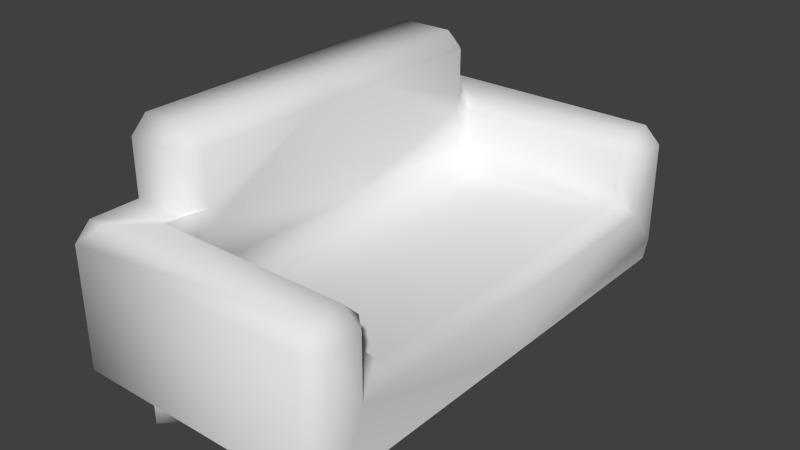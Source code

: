 # Source: Sofa.blend  (saved by Blender 4.0.36; exported with 4.5.12 LTS)
import bpy
from mathutils import Matrix  # noqa: F401  (used for matrix-valued properties, if any)

bpy.ops.wm.read_factory_settings(use_empty=True)
scene = bpy.context.scene
scene.name = 'Scene'

# ---- collections
col_collection_1 = bpy.data.collections.new('Collection 1'); scene.collection.children.link(col_collection_1)

# ---- world
world_world = bpy.data.worlds.new('World'); scene.world = world_world
world_world.color = (0.05088, 0.05088, 0.05088)
world_world.use_sun_shadow = False
world_world.sun_shadow_jitter_overblur = 0.0
world_world.cycles.sampling_method = 'MANUAL'
world_world.cycles.sample_map_resolution = 256

# ---- meshes
me_cube = bpy.data.meshes.new('Cube')
me_cube.from_pydata([(-1.728, -2.603, -1.0), (-1.728, -1.914, 0.4311), (1.0, -2.433, -0.8069), (0.8301, -2.603, -1.0), (1.0, -2.346, -1.0), (1.0, -2.073, -0.397), (0.8301, -2.603, 0.2612), (1.0, -2.433, 0.2612), (0.8301, -2.433, 0.4311), (-1.18, -2.084, 0.4311), (-1.0, -1.914, 0.2612), (-1.0, -1.68, 0.3518), (-1.0, -1.744, 0.498), (-1.17, -1.914, 0.4311), (0.8301, -2.084, 0.4311), (1.0, -2.073, 0.2612), (0.8301, -1.914, 0.2612), (-1.728, -2.603, 0.2612), (-1.549, -2.433, 0.4311), (-1.728, -2.433, 0.4311), (-1.0, -1.744, 1.015), (-1.17, -1.744, 1.185), (-1.17, -1.914, 1.015), (-1.728, -1.914, 1.015), (-1.728, -1.744, 1.185), (-1.0, -0.4316, 1.015), (-1.195, -2.125, -0.9353), (-1.195, -2.125, -1.455), (0.5058, -2.125, -1.455), (0.5058, -2.125, -0.9353), (0.6401, -2.259, -1.455), (0.6401, -2.259, -0.9353), (0.5058, -2.393, -1.455), (0.5058, -2.393, -0.9353), (0.3715, -2.259, -1.455), (0.3715, -2.259, -0.9353), (-1.06, -2.259, -1.455), (-1.06, -2.259, -0.9353), (-1.195, -2.393, -1.455), (-1.195, -2.393, -0.9353), (-1.329, -2.259, -1.455), (-1.329, -2.259, -0.9353), (-0.824, -1.738, -0.3275), (-1.0, -1.914, -0.04099), (0.8301, -1.738, -0.217), (0.8301, -1.914, -0.04099), (0.9319, -2.009, -0.3248), (1.0, 0.0, -1.0), (-1.728, 2.603, -1.0), (-1.728, 1.914, 0.4311), (-1.728, 0.0, 1.185), (1.0, 2.433, -0.8069), (0.8301, 2.603, -1.0), (1.0, 2.346, -1.0), (1.0, 2.073, -0.397), (0.8301, 0.0, -0.2658), (1.0, 0.0, -0.397), (0.8301, 2.603, 0.2612), (1.0, 2.433, 0.2612), (0.8301, 2.433, 0.4311), (-1.18, 2.084, 0.4311), (-1.0, 1.914, 0.2612), (-1.0, 1.68, 0.3518), (-1.0, 1.744, 0.498), (-1.17, 1.914, 0.4311), (0.8301, 2.084, 0.4311), (1.0, 2.073, 0.2612), (0.8301, 1.914, 0.2612), (-1.728, 2.603, 0.2612), (-1.549, 2.433, 0.4311), (-1.728, 2.433, 0.4311), (-1.0, 1.744, 1.015), (-1.17, 1.744, 1.185), (-1.17, 1.914, 1.015), (-1.728, 1.914, 1.015), (-1.728, 1.744, 1.185), (-1.17, 0.0, 1.185), (-1.0, 0.4316, 1.015), (-1.0, 0.0, 1.015), (-1.195, 2.125, -0.9353), (-1.195, 2.125, -1.455), (0.5058, 2.125, -1.455), (0.5058, 2.125, -0.9353), (0.6401, 2.259, -1.455), (0.6401, 2.259, -0.9353), (0.5058, 2.393, -1.455), (0.5058, 2.393, -0.9353), (0.3715, 2.259, -1.455), (0.3715, 2.259, -0.9353), (-1.06, 2.259, -1.455), (-1.06, 2.259, -0.9353), (-1.195, 2.393, -1.455), (-1.195, 2.393, -0.9353), (-1.329, 2.259, -1.455), (-1.329, 2.259, -0.9353), (-1.728, 0.0, -1.0), (-0.824, 1.738, -0.3275), (-1.0, 1.914, -0.04099), (-1.0, 0.0, -0.04099), (-0.824, 0.0, -0.3763), (0.8301, 1.738, -0.217), (0.8301, 1.914, -0.04099), (0.9319, 2.009, -0.3248)], [], [(8, 14, 9, 18), (9, 13, 1, 19, 18), (17, 0, 3, 6), (45, 43, 10, 16), (44, 55, 99, 42), (78, 25, 98), (55, 44, 46, 5, 56), (1, 13, 22, 23), (24, 21, 76, 50), (20, 12, 25), (5, 15, 7, 2), (2, 3, 4), (6, 7, 8), (10, 11, 12), (9, 10, 12, 13), (14, 15, 16), (17, 18, 19), (20, 21, 22), (76, 25, 78), (15, 5, 46, 45, 16), (7, 15, 14, 8), (16, 10, 9, 14), (8, 18, 17, 6), (2, 7, 6, 3), (23, 22, 21, 24), (12, 20, 22, 13), (20, 25, 76, 21), (56, 5, 2, 4, 47), (38, 39, 41, 40), (36, 37, 39, 38), (28, 29, 31, 30), (27, 36, 38, 40), (27, 26, 37, 36), (30, 31, 33, 32), (31, 29, 35, 33), (34, 35, 29, 28), (32, 33, 35, 34), (40, 41, 26, 27), (37, 26, 41, 39), (28, 30, 32, 34), (19, 1, 23, 24, 50, 95, 0, 17), (11, 98, 25, 12), (44, 45, 46), (98, 43, 42, 99), (43, 45, 44, 42), (43, 98, 11, 10), (59, 69, 60, 65), (60, 69, 70, 49, 64), (68, 57, 52, 48), (101, 67, 61, 97), (100, 96, 99, 55), (78, 98, 77), (55, 56, 54, 102, 100), (49, 74, 73, 64), (75, 50, 76, 72), (71, 77, 63), (54, 51, 58, 66), (51, 53, 52), (57, 59, 58), (61, 63, 62), (60, 64, 63, 61), (65, 67, 66), (68, 70, 69), (71, 73, 72), (76, 78, 77), (66, 67, 101, 102, 54), (58, 59, 65, 66), (67, 65, 60, 61), (59, 57, 68, 69), (51, 52, 57, 58), (74, 75, 72, 73), (63, 64, 73, 71), (71, 72, 76, 77), (56, 47, 53, 51, 54), (91, 93, 94, 92), (89, 91, 92, 90), (81, 83, 84, 82), (80, 93, 91, 89), (80, 89, 90, 79), (83, 85, 86, 84), (84, 86, 88, 82), (87, 81, 82, 88), (85, 87, 88, 86), (93, 80, 79, 94), (90, 92, 94, 79), (81, 87, 85, 83), (70, 68, 48, 95, 50, 75, 74, 49), (62, 63, 77, 98), (100, 102, 101), (98, 99, 96, 97), (97, 96, 100, 101), (97, 61, 62, 98)])
me_cube.polygons.foreach_set('use_smooth', [True] * 92)
_uv = me_cube.uv_layers.new(name='UVMap')
_uv.uv.foreach_set('vector', [0.2068, 0.2012, 0.2272, 0.1978, 0.2664, 0.3979, 0.2194, 0.4402, 0.2664, 0.3979, 0.2882, 0.4015, 0.2669, 0.4679, 0.2173, 0.4592, 0.2194, 0.4402, 0.1917, 0.4581, 0.001781, 0.4307, 0.1133, 0.05758, 0.187, 0.1966, 0.2584, 0.1605, 0.3151, 0.3317, 0.2945, 0.3642, 0.2404, 0.1905, 0.2821, 0.1413, 0.5013, 0.1152, 0.5026, 0.3106, 0.3317, 0.3088, 0.5034, 0.4371, 0.4613, 0.4372, 0.5027, 0.337, 0.5013, 0.1152, 0.2821, 0.1413, 0.2443, 0.1246, 0.2334, 0.1129, 0.5012, 0.08605, 0.2669, 0.4679, 0.2882, 0.4015, 0.3315, 0.4531, 0.3097, 0.4945, 0.331, 0.5057, 0.3487, 0.4611, 0.5035, 0.4604, 0.5039, 0.5186, 0.3475, 0.4424, 0.3212, 0.396, 0.4613, 0.4372, 0.2334, 0.1129, 0.2273, 0.1836, 0.2047, 0.1851, 0.1609, 0.07159, 0.1609, 0.07159, 0.1133, 0.05758, 0.1622, 0.0378, 0.187, 0.1966, 0.2047, 0.1851, 0.2068, 0.2012, 0.2945, 0.3642, 0.3267, 0.3808, 0.3212, 0.396, 0.2664, 0.3979, 0.2945, 0.3642, 0.3212, 0.396, 0.2882, 0.4015, 0.2272, 0.1978, 0.2273, 0.1836, 0.2404, 0.1905, 0.1917, 0.4581, 0.2194, 0.4402, 0.2173, 0.4592, 0.3475, 0.4424, 0.3487, 0.4611, 0.3315, 0.4531, 0.5035, 0.4604, 0.4613, 0.4372, 0.5034, 0.4371, 0.2273, 0.1836, 0.2334, 0.1129, 0.2443, 0.1246, 0.2584, 0.1605, 0.2404, 0.1905, 0.2047, 0.1851, 0.2273, 0.1836, 0.2272, 0.1978, 0.2068, 0.2012, 0.2404, 0.1905, 0.2945, 0.3642, 0.2664, 0.3979, 0.2272, 0.1978, 0.2068, 0.2012, 0.2194, 0.4402, 0.1917, 0.4581, 0.187, 0.1966, 0.1609, 0.07159, 0.2047, 0.1851, 0.187, 0.1966, 0.1133, 0.05758, 0.3097, 0.4945, 0.3315, 0.4531, 0.3487, 0.4611, 0.331, 0.5057, 0.3212, 0.396, 0.3475, 0.4424, 0.3315, 0.4531, 0.2882, 0.4015, 0.3475, 0.4424, 0.4613, 0.4372, 0.5035, 0.4604, 0.3487, 0.4611, 0.5012, 0.08605, 0.2334, 0.1129, 0.1609, 0.07159, 0.1622, 0.0378, 0.5006, 0.004453, 0.4519, 0.7863, 0.5144, 0.7502, 0.524, 0.7669, 0.4615, 0.803, 0.3798, 0.8056, 0.4423, 0.7695, 0.4519, 0.7863, 0.3894, 0.8223, 0.4423, 0.7695, 0.5047, 0.7335, 0.5144, 0.7502, 0.4519, 0.7863, 0.4519, 0.7863, 0.4655, 0.8099, 0.4427, 0.8231, 0.4291, 0.7994, 0.524, 0.7669, 0.5865, 0.7308, 0.5962, 0.7475, 0.5337, 0.7836, 0.3701, 0.7889, 0.4326, 0.7528, 0.4423, 0.7695, 0.3798, 0.8056, 0.1778, 0.5155, 0.1641, 0.4919, 0.1869, 0.4787, 0.2006, 0.5023, 0.4326, 0.7528, 0.4951, 0.7168, 0.5047, 0.7335, 0.4423, 0.7695, 0.4615, 0.803, 0.524, 0.7669, 0.5337, 0.7836, 0.4712, 0.8197, 0.5144, 0.7502, 0.5769, 0.7141, 0.5865, 0.7308, 0.524, 0.7669, 0.4063, 0.8126, 0.4291, 0.7994, 0.4427, 0.8231, 0.4199, 0.8362, 0.3701, 0.7889, 0.3838, 0.8125, 0.3609, 0.8257, 0.3473, 0.8021, 0.2049, 0.8241, 0.2211, 0.7836, 0.2698, 0.7785, 0.3086, 0.7398, 0.503, 0.7399, 0.5029, 0.9833, 0.2128, 0.9832, 0.2129, 0.8427, 0.3267, 0.3808, 0.5027, 0.337, 0.4613, 0.4372, 0.3212, 0.396, 0.2821, 0.1413, 0.2584, 0.1605, 0.2443, 0.1246, 0.5027, 0.337, 0.3151, 0.3317, 0.3317, 0.3088, 0.5026, 0.3106, 0.3151, 0.3317, 0.2584, 0.1605, 0.2821, 0.1413, 0.3317, 0.3088, 0.3151, 0.3317, 0.5027, 0.337, 0.3267, 0.3808, 0.2945, 0.3642, 0.797, 0.1975, 0.7874, 0.4367, 0.7399, 0.3949, 0.7765, 0.1943, 0.7399, 0.3949, 0.7874, 0.4367, 0.7897, 0.4556, 0.7402, 0.4649, 0.718, 0.3987, 0.8153, 0.4542, 0.8167, 0.1926, 0.8886, 0.05269, 1.005, 0.4243, 0.7448, 0.1574, 0.7632, 0.1872, 0.7113, 0.3616, 0.6903, 0.3294, 0.7209, 0.1386, 0.6734, 0.3066, 0.5026, 0.3106, 0.5013, 0.1152, 0.5034, 0.4371, 0.5027, 0.337, 0.5454, 0.4367, 0.5013, 0.1152, 0.5012, 0.08605, 0.7692, 0.1095, 0.7585, 0.1213, 0.7209, 0.1386, 0.7402, 0.4649, 0.6978, 0.4921, 0.6754, 0.451, 0.718, 0.3987, 0.6766, 0.5035, 0.5039, 0.5186, 0.5035, 0.4604, 0.6583, 0.4592, 0.6593, 0.4405, 0.5454, 0.4367, 0.685, 0.3937, 0.7692, 0.1095, 0.8412, 0.0673, 0.7988, 0.1814, 0.7762, 0.1801, 0.8412, 0.0673, 0.8395, 0.03353, 0.8886, 0.05269, 0.8167, 0.1926, 0.797, 0.1975, 0.7988, 0.1814, 0.7113, 0.3616, 0.685, 0.3937, 0.6793, 0.3785, 0.7399, 0.3949, 0.718, 0.3987, 0.685, 0.3937, 0.7113, 0.3616, 0.7765, 0.1943, 0.7632, 0.1872, 0.7762, 0.1801, 0.8153, 0.4542, 0.7897, 0.4556, 0.7874, 0.4367, 0.6593, 0.4405, 0.6754, 0.451, 0.6583, 0.4592, 0.5035, 0.4604, 0.5034, 0.4371, 0.5454, 0.4367, 0.7762, 0.1801, 0.7632, 0.1872, 0.7448, 0.1574, 0.7585, 0.1213, 0.7692, 0.1095, 0.7988, 0.1814, 0.797, 0.1975, 0.7765, 0.1943, 0.7762, 0.1801, 0.7632, 0.1872, 0.7765, 0.1943, 0.7399, 0.3949, 0.7113, 0.3616, 0.797, 0.1975, 0.8167, 0.1926, 0.8153, 0.4542, 0.7874, 0.4367, 0.8412, 0.0673, 0.8886, 0.05269, 0.8167, 0.1926, 0.7988, 0.1814, 0.6978, 0.4921, 0.6766, 0.5035, 0.6583, 0.4592, 0.6754, 0.451, 0.685, 0.3937, 0.718, 0.3987, 0.6754, 0.451, 0.6593, 0.4405, 0.6593, 0.4405, 0.6583, 0.4592, 0.5035, 0.4604, 0.5454, 0.4367, 0.5012, 0.08605, 0.5006, 0.004453, 0.8395, 0.03353, 0.8412, 0.0673, 0.7692, 0.1095, 0.5672, 0.6974, 0.5576, 0.6807, 0.6201, 0.6446, 0.6297, 0.6613, 0.5769, 0.7141, 0.5672, 0.6974, 0.6297, 0.6613, 0.6394, 0.678, 0.5047, 0.7335, 0.4951, 0.7168, 0.5576, 0.6807, 0.5672, 0.6974, 0.2822, 0.5859, 0.2958, 0.6095, 0.273, 0.6227, 0.2593, 0.5991, 0.5865, 0.7308, 0.5769, 0.7141, 0.6394, 0.678, 0.649, 0.6947, 0.3015, 0.6193, 0.2918, 0.6026, 0.3543, 0.5665, 0.3639, 0.5832, 0.273, 0.6227, 0.2502, 0.6359, 0.2365, 0.6122, 0.2593, 0.5991, 0.5144, 0.7502, 0.5047, 0.7335, 0.5672, 0.6974, 0.5769, 0.7141, 0.2918, 0.6026, 0.2822, 0.5859, 0.3446, 0.5498, 0.3543, 0.5665, 0.5962, 0.7475, 0.5865, 0.7308, 0.649, 0.6947, 0.6587, 0.7114, 0.4199, 0.8362, 0.3971, 0.8494, 0.3834, 0.8258, 0.4063, 0.8126, 0.1505, 0.4683, 0.1733, 0.4551, 0.1869, 0.4787, 0.1641, 0.4919, 0.8035, 0.8183, 0.793, 0.8429, 0.793, 0.9834, 0.5029, 0.9833, 0.503, 0.7399, 0.6974, 0.74, 0.717, 0.7582, 0.7817, 0.7646, 0.6793, 0.3785, 0.685, 0.3937, 0.5454, 0.4367, 0.5027, 0.337, 0.7209, 0.1386, 0.7585, 0.1213, 0.7448, 0.1574, 0.5027, 0.337, 0.5026, 0.3106, 0.6734, 0.3066, 0.6903, 0.3294, 0.6903, 0.3294, 0.6734, 0.3066, 0.7209, 0.1386, 0.7448, 0.1574, 0.6903, 0.3294, 0.7113, 0.3616, 0.6793, 0.3785, 0.5027, 0.337])
me_cube.use_remesh_preserve_volume = False
me_cube.use_remesh_preserve_attributes = False
me_cube.use_mirror_vertex_groups = False
me_cube.update()

# ---- objects
ob_sofa = bpy.data.objects.new('Sofa', me_cube)

# ---- transforms, parenting, visibility, modifiers, constraints
ob_sofa.location = (0.0, 0.0, 0.0)
ob_sofa.lineart.crease_threshold = 0.0

# ---- collection membership
col_collection_1.objects.link(ob_sofa)

# ---- scene / render settings (as saved in the file)
scene.frame_start = 1; scene.frame_end = 250; scene.frame_set(1)
scene.render.engine = 'BLENDER_EEVEE_NEXT'
scene.render.resolution_percentage = 50
scene.render.dither_intensity = 0.0
scene.cycles.use_denoising = False
scene.cycles.samples = 10
scene.cycles.sampling_pattern = 'TABULATED_SOBOL'
scene.cycles.light_sampling_threshold = 0.0
scene.cycles.use_adaptive_sampling = False
scene.cycles.use_light_tree = False
scene.cycles.blur_glossy = 0.0
scene.cycles.volume_bounces = 1
scene.cycles.pixel_filter_type = 'GAUSSIAN'
scene.cycles.sample_clamp_indirect = 0.0
scene.view_settings.view_transform = 'Standard'
bpy.context.view_layer.update()

# ---- added for rendering (the .blend has no active camera and no usable light): camera, sun
cam_auto = bpy.data.cameras.new('AutoCamera')
cam_auto.lens = 50.0
cam_auto.sensor_width = 36.0
cam_auto.clip_end = 1000.0
ob_auto_camera = bpy.data.objects.new('AutoCamera', cam_auto)
scene.collection.objects.link(ob_auto_camera)
ob_auto_camera.location = (5.5975, -7.15395, 4.63387)
ob_auto_camera.rotation_euler = (1.09748, -7.21219e-08, 0.694738)
scene.camera = ob_auto_camera
light_auto_sun = bpy.data.lights.new('AutoSun', 'SUN')
light_auto_sun.energy = 3.0
light_auto_sun.angle = 0.0523599
ob_auto_sun = bpy.data.objects.new('AutoSun', light_auto_sun)
scene.collection.objects.link(ob_auto_sun)
ob_auto_sun.rotation_euler = (0.872665, 0.174533, 0.523599)
bpy.context.view_layer.update()
